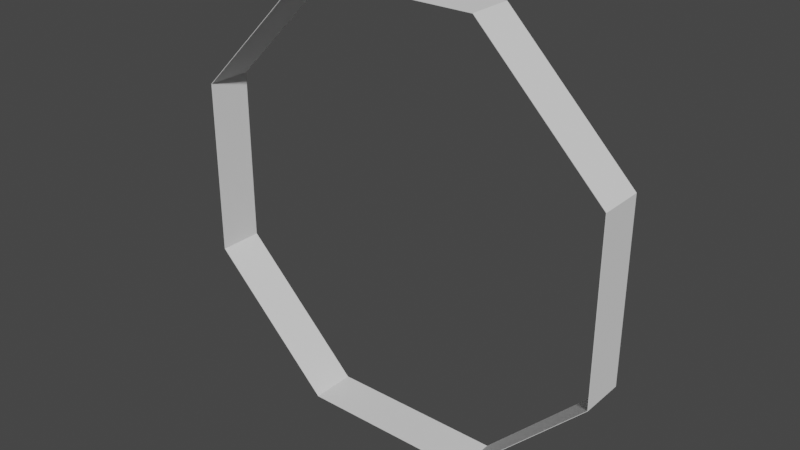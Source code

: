 # Source: Octagon_Reference.blend  (saved by Blender 2.93.21; exported with 4.5.12 LTS)
import bpy
from mathutils import Matrix  # noqa: F401  (used for matrix-valued properties, if any)

bpy.ops.wm.read_factory_settings(use_empty=True)
scene = bpy.context.scene
scene.name = 'Scene'

# ---- collections
col_collection = bpy.data.collections.new('Collection'); scene.collection.children.link(col_collection)

# ---- world
world_world = bpy.data.worlds.new('World'); scene.world = world_world
world_world.use_nodes = True; world_world.node_tree.nodes.clear()
_N = world_world.node_tree.nodes; _L = world_world.node_tree.links
n0 = _N.new('ShaderNodeOutputWorld'); n0.name = 'World Output'; n0.location = (300, 300)
n1 = _N.new('ShaderNodeBackground'); n1.name = 'Background'; n1.location = (10, 300)
n1.inputs[0].default_value = (0.05088, 0.05088, 0.05088, 1.0)
_L.new(n1.outputs[0], n0.inputs[0])
n0.is_active_output = True
world_world.color = (0.05088, 0.05088, 0.05088)
world_world.use_sun_shadow = False
world_world.sun_shadow_jitter_overblur = 0.0

# ---- meshes
me_circle = bpy.data.meshes.new('Circle')
me_circle.from_pydata([(-2.0, -1.922e-07, 4.828), (-4.828, -7.411e-08, 2.0), (-4.828, 8.742e-08, -2.0), (-2.0, 1.977e-07, -4.828), (2.0, 1.922e-07, -4.828), (4.828, 7.411e-08, -2.0), (4.828, -8.742e-08, 2.0), (2.0, -1.977e-07, 4.828), (-2.0, 1.0, 4.828), (-4.828, 1.0, 2.0), (-4.828, 1.0, -2.0), (-2.0, 1.0, -4.828), (2.0, 1.0, -4.828), (4.828, 1.0, -2.0), (4.828, 1.0, 2.0), (2.0, 1.0, 4.828)], [], [(2, 10, 9, 1), (7, 15, 14, 6), (5, 13, 12, 4), (3, 11, 10, 2), (1, 9, 8, 0), (0, 8, 15, 7), (6, 14, 13, 5), (4, 12, 11, 3)])
_uv = me_circle.uv_layers.new(name='UVMap')
_uv.uv.foreach_set('vector', [0.0, 0.0, 0.0, 0.0, 0.0, 0.0, 0.0, 0.0, 0.0, 0.0, 0.0, 0.0, 0.0, 0.0, 0.0, 0.0, 0.0, 0.0, 0.0, 0.0, 0.0, 0.0, 0.0, 0.0, 0.0, 0.0, 0.0, 0.0, 0.0, 0.0, 0.0, 0.0, 0.0, 0.0, 0.0, 0.0, 0.0, 0.0, 0.0, 0.0, 0.0, 0.0, 0.0, 0.0, 0.0, 0.0, 0.0, 0.0, 0.0, 0.0, 0.0, 0.0, 0.0, 0.0, 0.0, 0.0, 0.0, 0.0, 0.0, 0.0, 0.0, 0.0, 0.0, 0.0])
me_circle.use_remesh_fix_poles = True
me_circle.use_remesh_preserve_attributes = False
me_circle.update()

# ---- objects
ob_octagon_reference = bpy.data.objects.new('Octagon Reference', me_circle)

# ---- transforms, parenting, visibility, modifiers, constraints
ob_octagon_reference.location = (0.0, 0.0, 0.0)
_m = ob_octagon_reference.modifiers.new('Solidify', 'SOLIDIFY')

# ---- collection membership
col_collection.objects.link(ob_octagon_reference)

# ---- scene / render settings (as saved in the file)
scene.frame_start = 1; scene.frame_end = 250; scene.frame_set(1)
scene.render.engine = 'BLENDER_EEVEE_NEXT'
scene.cycles.use_denoising = False
scene.cycles.samples = 128
scene.cycles.sampling_pattern = 'TABULATED_SOBOL'
scene.cycles.use_adaptive_sampling = False
scene.cycles.use_light_tree = False
scene.view_settings.view_transform = 'Filmic'
bpy.context.view_layer.update()

# ---- added for rendering (the .blend has no active camera and no usable light): camera, sun
cam_auto = bpy.data.cameras.new('AutoCamera')
cam_auto.lens = 50.0
cam_auto.sensor_width = 36.0
cam_auto.clip_end = 1000.0
ob_auto_camera = bpy.data.objects.new('AutoCamera', cam_auto)
scene.collection.objects.link(ob_auto_camera)
ob_auto_camera.location = (12.6936, -14.7323, 10.1549)
ob_auto_camera.rotation_euler = (1.09748, -7.21219e-08, 0.694738)
scene.camera = ob_auto_camera
light_auto_sun = bpy.data.lights.new('AutoSun', 'SUN')
light_auto_sun.energy = 3.0
light_auto_sun.angle = 0.0523599
ob_auto_sun = bpy.data.objects.new('AutoSun', light_auto_sun)
scene.collection.objects.link(ob_auto_sun)
ob_auto_sun.rotation_euler = (0.872665, 0.174533, 0.523599)
bpy.context.view_layer.update()
